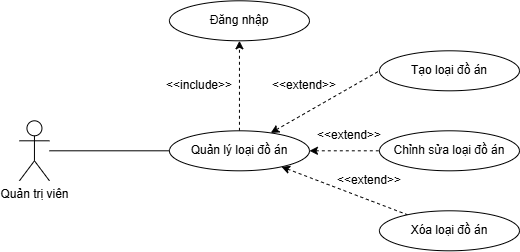

The diagram above was exported from draw.io. Its source (the exported page's mxGraphModel, read from the mxfile embedded in the PNG):
<mxGraphModel dx="1212" dy="620" grid="1" gridSize="10" guides="1" tooltips="1" connect="1" arrows="1" fold="1" page="1" pageScale="1" pageWidth="850" pageHeight="1100" math="0" shadow="0">
  <root>
    <mxCell id="0" />
    <mxCell id="1" parent="0" />
    <mxCell id="pZjZmoHyM2XxAMVWyj4H-17" edge="1" parent="1" source="pZjZmoHyM2XxAMVWyj4H-1" style="edgeStyle=orthogonalEdgeStyle;rounded=0;orthogonalLoop=1;jettySize=auto;html=1;endArrow=none;endFill=0;" target="pZjZmoHyM2XxAMVWyj4H-3">
      <mxGeometry relative="1" as="geometry" />
    </mxCell>
    <mxCell id="pZjZmoHyM2XxAMVWyj4H-1" parent="1" style="shape=umlActor;verticalLabelPosition=bottom;verticalAlign=top;html=1;" value="Quản trị viên" vertex="1">
      <mxGeometry height="60" width="30" x="110" y="250" as="geometry" />
    </mxCell>
    <mxCell id="pZjZmoHyM2XxAMVWyj4H-9" edge="1" parent="1" source="pZjZmoHyM2XxAMVWyj4H-3" style="rounded=0;orthogonalLoop=1;jettySize=auto;html=1;entryX=0;entryY=0.5;entryDx=0;entryDy=0;dashed=1;startArrow=classic;startFill=1;endArrow=none;endFill=0;" target="pZjZmoHyM2XxAMVWyj4H-4">
      <mxGeometry relative="1" as="geometry" />
    </mxCell>
    <mxCell id="pZjZmoHyM2XxAMVWyj4H-10" edge="1" parent="1" source="pZjZmoHyM2XxAMVWyj4H-3" style="edgeStyle=orthogonalEdgeStyle;rounded=0;orthogonalLoop=1;jettySize=auto;html=1;dashed=1;startArrow=classic;startFill=1;endArrow=none;endFill=0;" target="pZjZmoHyM2XxAMVWyj4H-6">
      <mxGeometry relative="1" as="geometry" />
    </mxCell>
    <mxCell id="pZjZmoHyM2XxAMVWyj4H-11" edge="1" parent="1" source="pZjZmoHyM2XxAMVWyj4H-3" style="rounded=0;orthogonalLoop=1;jettySize=auto;html=1;dashed=1;startArrow=classic;startFill=1;endArrow=none;endFill=0;" target="pZjZmoHyM2XxAMVWyj4H-7">
      <mxGeometry relative="1" as="geometry" />
    </mxCell>
    <mxCell id="pZjZmoHyM2XxAMVWyj4H-15" edge="1" parent="1" source="pZjZmoHyM2XxAMVWyj4H-3" style="rounded=0;orthogonalLoop=1;jettySize=auto;html=1;dashed=1;" target="pZjZmoHyM2XxAMVWyj4H-8">
      <mxGeometry relative="1" as="geometry" />
    </mxCell>
    <mxCell id="pZjZmoHyM2XxAMVWyj4H-3" parent="1" style="ellipse;whiteSpace=wrap;html=1;" value="Quản lý loại đồ án" vertex="1">
      <mxGeometry height="40" width="140" x="260" y="260" as="geometry" />
    </mxCell>
    <mxCell id="pZjZmoHyM2XxAMVWyj4H-4" parent="1" style="ellipse;whiteSpace=wrap;html=1;" value="Tạo loại đồ án" vertex="1">
      <mxGeometry height="40" width="140" x="470" y="180" as="geometry" />
    </mxCell>
    <mxCell id="pZjZmoHyM2XxAMVWyj4H-6" parent="1" style="ellipse;whiteSpace=wrap;html=1;" value="Chỉnh sửa loại đồ án" vertex="1">
      <mxGeometry height="40" width="140" x="470" y="260" as="geometry" />
    </mxCell>
    <mxCell id="pZjZmoHyM2XxAMVWyj4H-7" parent="1" style="ellipse;whiteSpace=wrap;html=1;" value="Xóa loại đồ án" vertex="1">
      <mxGeometry height="40" width="140" x="470" y="340" as="geometry" />
    </mxCell>
    <mxCell id="pZjZmoHyM2XxAMVWyj4H-8" parent="1" style="ellipse;whiteSpace=wrap;html=1;" value="Đăng nhập" vertex="1">
      <mxGeometry height="40" width="140" x="260" y="130" as="geometry" />
    </mxCell>
    <mxCell id="pZjZmoHyM2XxAMVWyj4H-12" parent="1" style="text;html=1;whiteSpace=wrap;strokeColor=none;fillColor=none;align=center;verticalAlign=middle;rounded=0;" value="&amp;lt;&amp;lt;extend&amp;gt;&amp;gt;" vertex="1">
      <mxGeometry height="30" width="60" x="365" y="200" as="geometry" />
    </mxCell>
    <mxCell id="pZjZmoHyM2XxAMVWyj4H-13" parent="1" style="text;html=1;whiteSpace=wrap;strokeColor=none;fillColor=none;align=center;verticalAlign=middle;rounded=0;" value="&amp;lt;&amp;lt;extend&amp;gt;&amp;gt;" vertex="1">
      <mxGeometry height="30" width="60" x="410" y="250" as="geometry" />
    </mxCell>
    <mxCell id="pZjZmoHyM2XxAMVWyj4H-14" parent="1" style="text;html=1;whiteSpace=wrap;strokeColor=none;fillColor=none;align=center;verticalAlign=middle;rounded=0;" value="&amp;lt;&amp;lt;extend&amp;gt;&amp;gt;" vertex="1">
      <mxGeometry height="30" width="60" x="430" y="295" as="geometry" />
    </mxCell>
    <mxCell id="pZjZmoHyM2XxAMVWyj4H-16" parent="1" style="text;html=1;whiteSpace=wrap;strokeColor=none;fillColor=none;align=center;verticalAlign=middle;rounded=0;" value="&amp;lt;&amp;lt;include&amp;gt;&amp;gt;" vertex="1">
      <mxGeometry height="30" width="60" x="260" y="200" as="geometry" />
    </mxCell>
  </root>
</mxGraphModel>